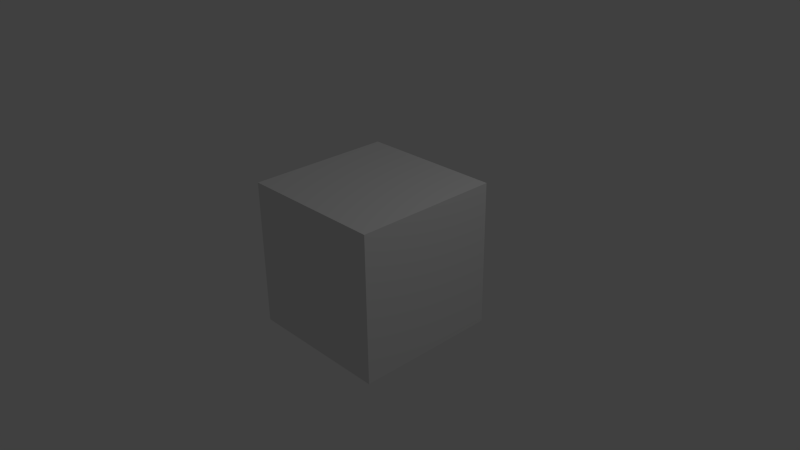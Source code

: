 # Source: bge_cube_osc.blend  (saved by Blender 2.65.0; exported with 4.5.12 LTS)
import bpy
from mathutils import Matrix  # noqa: F401  (used for matrix-valued properties, if any)

bpy.ops.wm.read_factory_settings(use_empty=True)
scene = bpy.context.scene
scene.name = 'Scene'

# ---- collections
col_collection_1 = bpy.data.collections.new('Collection 1'); scene.collection.children.link(col_collection_1)

# ---- materials (node trees are filled in below, after node groups)
mat_material = bpy.data.materials.new('Material')
mat_material.alpha_threshold = 0.0
mat_material.use_transparent_shadow = False
mat_material.roughness = 0.5
mat_material.line_color = (0.0, 0.0, 0.0, 1.0)

# ---- material node trees

# ---- world
world_world = bpy.data.worlds.new('World'); scene.world = world_world
world_world.color = (0.05088, 0.05088, 0.05088)
world_world.use_sun_shadow = False
world_world.sun_shadow_jitter_overblur = 0.0
world_world.cycles.sampling_method = 'MANUAL'
world_world.cycles.sample_map_resolution = 256

# ---- cameras
cam_camera = bpy.data.cameras.new('Camera')
cam_camera.clip_end = 100.0
cam_camera.lens = 35.0
cam_camera.sensor_width = 32.0
cam_camera.sensor_height = 18.0
cam_camera.ortho_scale = 7.314
cam_camera.dof.focus_distance = 0.0
cam_camera.dof.aperture_fstop = 128.0

# ---- lights
light_lamp = bpy.data.lights.new('Lamp', 'POINT')
light_lamp.transmission_factor = 0.0
light_lamp.cutoff_distance = 30.0
light_lamp.energy = 100.0
light_lamp.shadow_buffer_clip_start = 1.001
light_lamp.shadow_soft_size = 0.1
light_lamp.shadow_maximum_resolution = 0.006
light_lamp.use_absolute_resolution = True
light_lamp.cycles.use_multiple_importance_sampling = False

# ---- meshes
me_cube = bpy.data.meshes.new('Cube')
me_cube.from_pydata([(1.0, 1.0, -1.0), (1.0, -1.0, -1.0), (-1.0, -1.0, -1.0), (-1.0, 1.0, -1.0), (1.0, 1.0, 1.0), (1.0, -1.0, 1.0), (-1.0, -1.0, 1.0), (-1.0, 1.0, 1.0)], [], [(0, 1, 2, 3), (4, 7, 6, 5), (0, 4, 5, 1), (1, 5, 6, 2), (2, 6, 7, 3), (4, 0, 3, 7)])
me_cube.materials.append(mat_material)
me_cube.use_remesh_preserve_volume = False
me_cube.use_remesh_preserve_attributes = False
me_cube.use_mirror_vertex_groups = False
me_cube.update()

# ---- objects
ob_cube = bpy.data.objects.new('Cube', me_cube)
ob_lamp = bpy.data.objects.new('Lamp', light_lamp)
ob_camera = bpy.data.objects.new('Camera', cam_camera)

# ---- transforms, parenting, visibility, modifiers, constraints
ob_cube.location = (0.0, 0.0, 0.0)
ob_cube.lock_rotations_4d = False
ob_cube.empty_display_type = 'ARROWS'
ob_cube.lineart.crease_threshold = 0.0
ob_lamp.location = (4.076, 1.005, 5.904)
ob_lamp.rotation_euler = (0.6503, 0.05522, 1.866)
ob_lamp.lock_rotations_4d = False
ob_lamp.empty_display_type = 'ARROWS'
ob_lamp.color = (0.0, 0.0, 0.0, 0.0)
ob_lamp.lineart.crease_threshold = 0.0
ob_camera.location = (7.481, -6.508, 5.344)
ob_camera.rotation_euler = (1.109, 0.01082, 0.8149)
ob_camera.lock_rotations_4d = False
ob_camera.empty_display_type = 'ARROWS'
ob_camera.color = (0.0, 0.0, 0.0, 0.0)
ob_camera.display_type = 'WIRE'
ob_camera.lineart.crease_threshold = 0.0

# ---- collection membership
col_collection_1.objects.link(ob_cube)
col_collection_1.objects.link(ob_lamp)
col_collection_1.objects.link(ob_camera)

# ---- scene / render settings (as saved in the file)
scene.camera = ob_camera
scene.frame_start = 1; scene.frame_end = 250; scene.frame_set(1)
scene.render.engine = 'BLENDER_EEVEE_NEXT'
scene.render.image_settings.color_mode = 'RGB'
scene.render.image_settings.compression = 90
scene.render.resolution_percentage = 50
scene.render.dither_intensity = 0.0
scene.render.bake_margin = 2
scene.render.bake_bias = 0.0
scene.cycles.use_denoising = False
scene.cycles.samples = 10
scene.cycles.sampling_pattern = 'TABULATED_SOBOL'
scene.cycles.light_sampling_threshold = 0.0
scene.cycles.use_adaptive_sampling = False
scene.cycles.use_light_tree = False
scene.cycles.blur_glossy = 0.0
scene.cycles.volume_bounces = 1
scene.cycles.pixel_filter_type = 'GAUSSIAN'
scene.cycles.sample_clamp_indirect = 0.0
scene.view_settings.view_transform = 'Standard'
bpy.context.view_layer.update()

